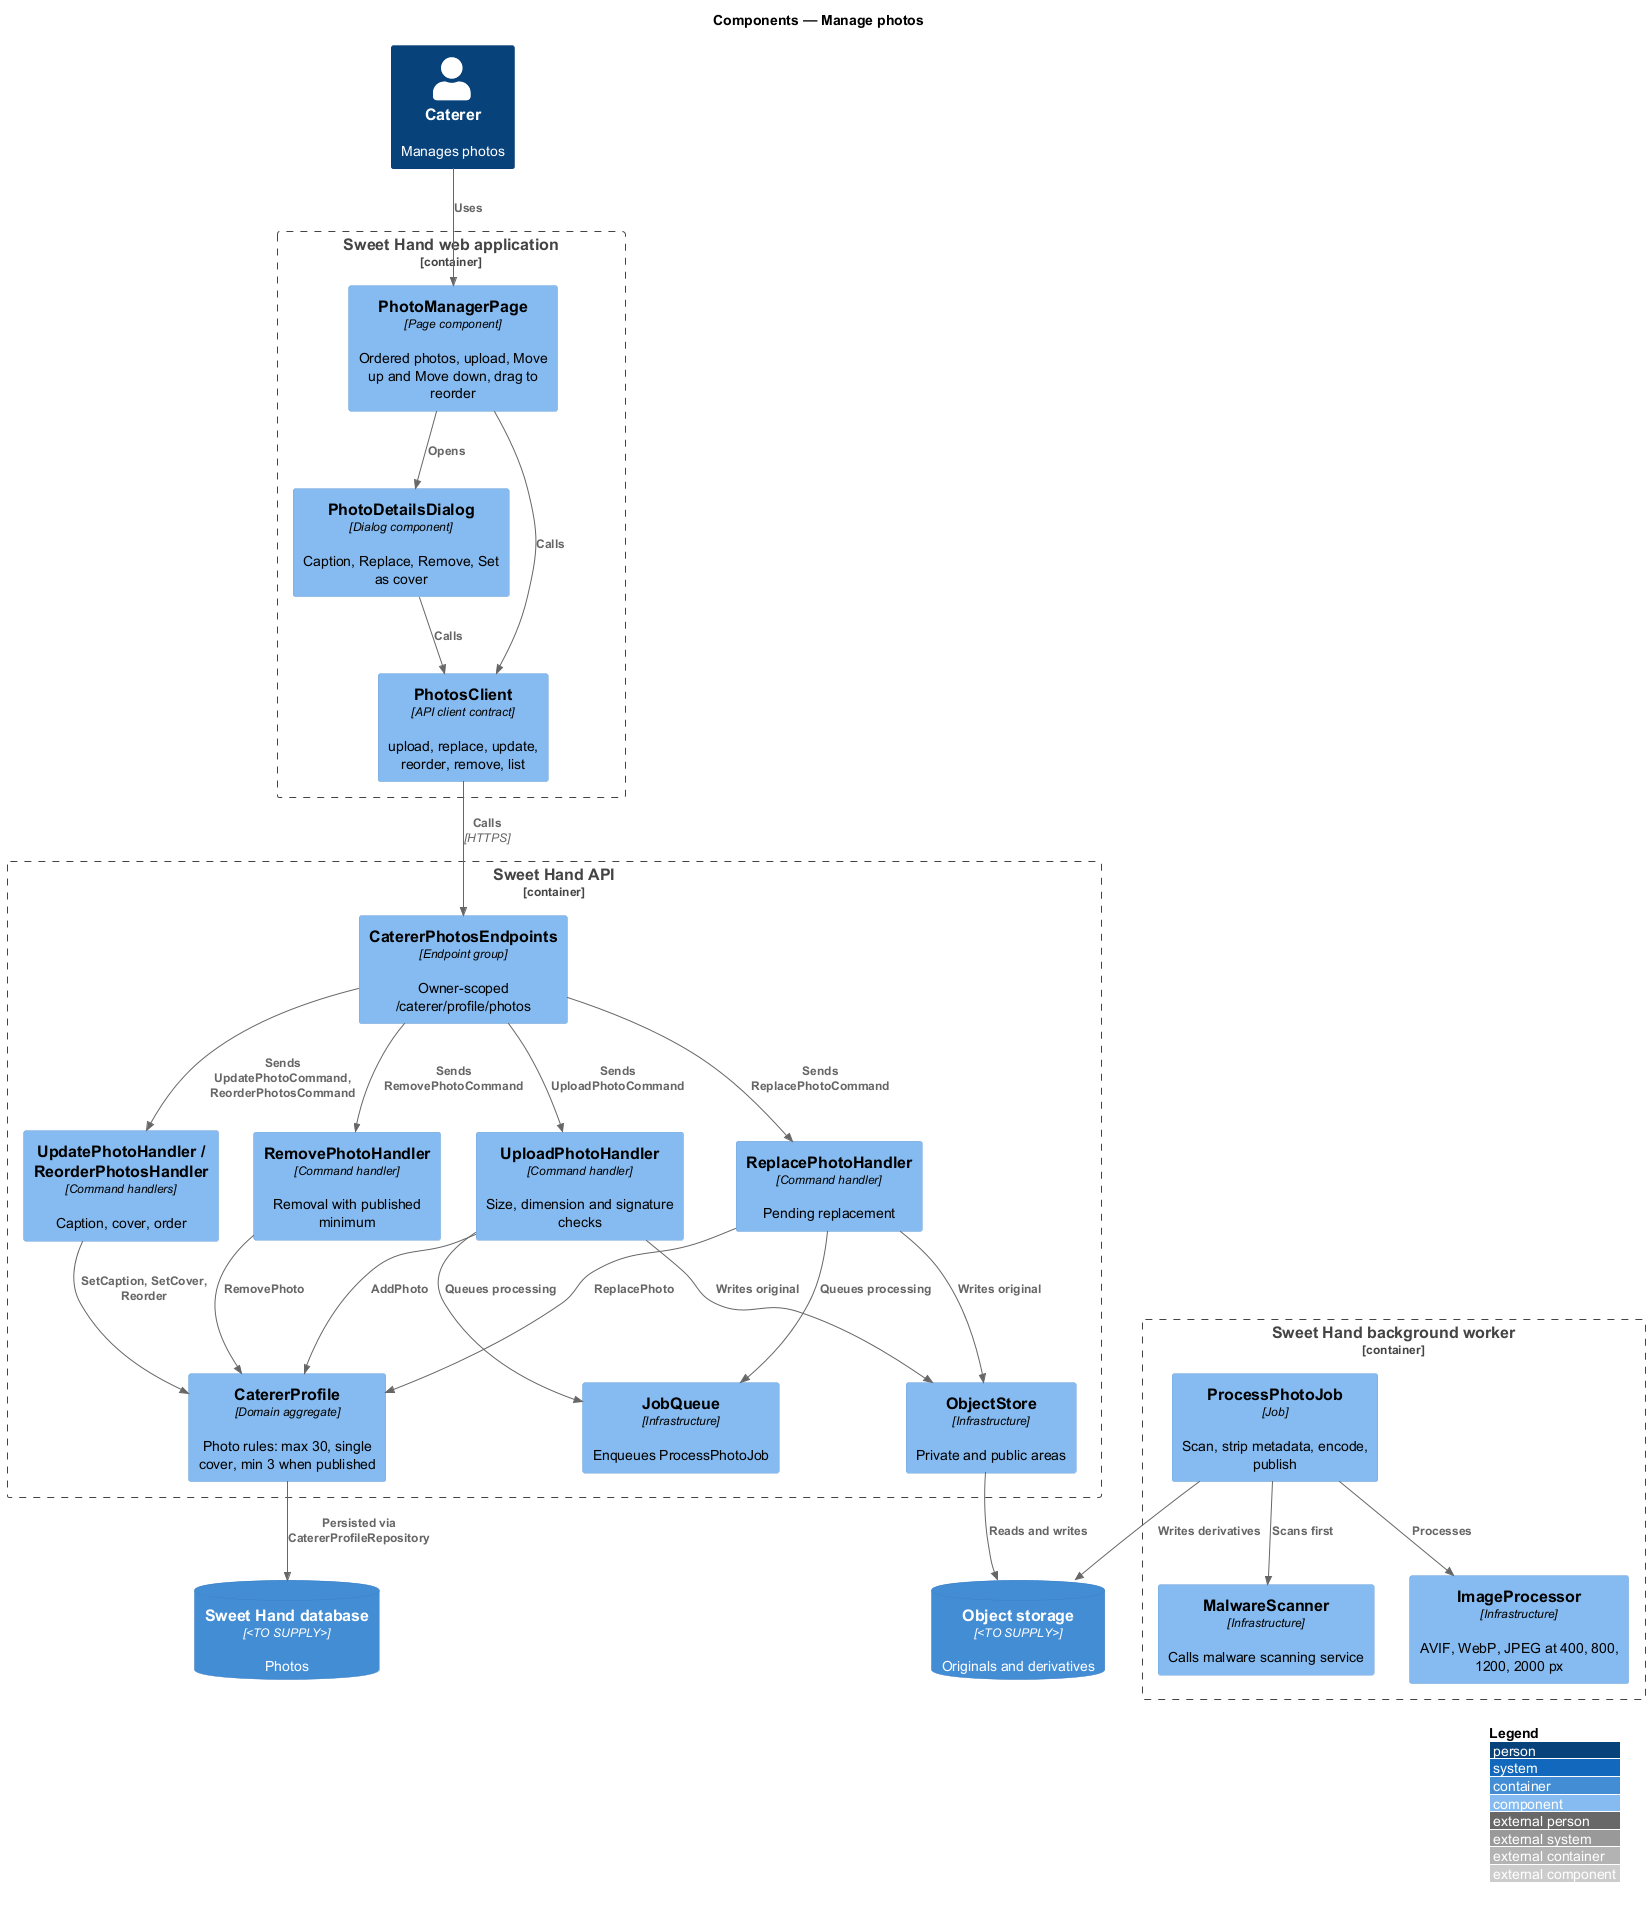

The diagram above was rendered by PlantUML. Its source (embedded in the PNG):
@startuml
!include <C4/C4_Component>
LAYOUT_WITH_LEGEND()
title Components — Manage photos

Person(caterer, "Caterer", "Manages photos")
Container_Boundary(web, "Sweet Hand web application") {
  Component(page, "PhotoManagerPage", "Page component", "Ordered photos, upload, Move up and Move down, drag to reorder")
  Component(dialog, "PhotoDetailsDialog", "Dialog component", "Caption, Replace, Remove, Set as cover")
  Component(client, "PhotosClient", "API client contract", "upload, replace, update, reorder, remove, list")
}
Container_Boundary(api, "Sweet Hand API") {
  Component(endpoints, "CatererPhotosEndpoints", "Endpoint group", "Owner-scoped /caterer/profile/photos")
  Component(upload, "UploadPhotoHandler", "Command handler", "Size, dimension and signature checks")
  Component(replace, "ReplacePhotoHandler", "Command handler", "Pending replacement")
  Component(update, "UpdatePhotoHandler / ReorderPhotosHandler", "Command handlers", "Caption, cover, order")
  Component(remove, "RemovePhotoHandler", "Command handler", "Removal with published minimum")
  Component(profile, "CatererProfile", "Domain aggregate", "Photo rules: max 30, single cover, min 3 when published")
  Component(store, "ObjectStore", "Infrastructure", "Private and public areas")
  Component(jobs, "JobQueue", "Infrastructure", "Enqueues ProcessPhotoJob")
}
Container_Boundary(worker, "Sweet Hand background worker") {
  Component(process, "ProcessPhotoJob", "Job", "Scan, strip metadata, encode, publish")
  Component(scanner, "MalwareScanner", "Infrastructure", "Calls malware scanning service")
  Component(imaging, "ImageProcessor", "Infrastructure", "AVIF, WebP, JPEG at 400, 800, 1200, 2000 px")
}
ContainerDb(db, "Sweet Hand database", "<TO SUPPLY>", "Photos")
ContainerDb(storage, "Object storage", "<TO SUPPLY>", "Originals and derivatives")

Rel(caterer, page, "Uses")
Rel(page, dialog, "Opens")
Rel(page, client, "Calls")
Rel(dialog, client, "Calls")
Rel(client, endpoints, "Calls", "HTTPS")
Rel(endpoints, upload, "Sends UploadPhotoCommand")
Rel(endpoints, replace, "Sends ReplacePhotoCommand")
Rel(endpoints, update, "Sends UpdatePhotoCommand, ReorderPhotosCommand")
Rel(endpoints, remove, "Sends RemovePhotoCommand")
Rel(upload, profile, "AddPhoto")
Rel(replace, profile, "ReplacePhoto")
Rel(update, profile, "SetCaption, SetCover, Reorder")
Rel(remove, profile, "RemovePhoto")
Rel(upload, store, "Writes original")
Rel(replace, store, "Writes original")
Rel(upload, jobs, "Queues processing")
Rel(replace, jobs, "Queues processing")
Rel(profile, db, "Persisted via CatererProfileRepository")
Rel(process, scanner, "Scans first")
Rel(process, imaging, "Processes")
Rel(process, storage, "Writes derivatives")
Rel(store, storage, "Reads and writes")
@enduml